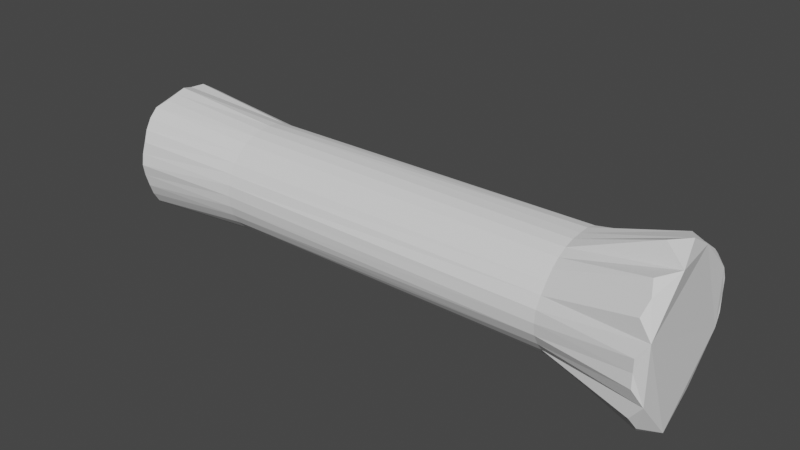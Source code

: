 # Source: DogToy.blend  (saved by Blender 2.80.75; exported with 4.5.12 LTS)
import bpy
from mathutils import Matrix  # noqa: F401  (used for matrix-valued properties, if any)

bpy.ops.wm.read_factory_settings(use_empty=True)
scene = bpy.context.scene
scene.name = 'Scene'

# ---- collections
col_collection = bpy.data.collections.new('Collection'); scene.collection.children.link(col_collection)

# ---- world
world_world = bpy.data.worlds.new('World'); scene.world = world_world
world_world.use_nodes = True; world_world.node_tree.nodes.clear()
_N = world_world.node_tree.nodes; _L = world_world.node_tree.links
n0 = _N.new('ShaderNodeOutputWorld'); n0.name = 'World Output'; n0.location = (300, 300)
n1 = _N.new('ShaderNodeBackground'); n1.name = 'Background'; n1.location = (10, 300)
n1.inputs[0].default_value = (0.05088, 0.05088, 0.05088, 1.0)
_L.new(n1.outputs[0], n0.inputs[0])
n0.is_active_output = True
world_world.color = (0.05088, 0.05088, 0.05088)
world_world.use_sun_shadow = False
world_world.sun_shadow_jitter_overblur = 0.0

# ---- meshes
me_cylinder = bpy.data.meshes.new('Cylinder')
me_cylinder.from_pydata([(0.0, 1.116, -1.022), (0.0, 1.381, 1.035), (0.2143, 1.091, -1.021), (0.2842, 1.334, 1.039), (0.4379, 1.047, -1.018), (0.5139, 1.232, 1.04), (0.6619, 0.9909, -1.03), (0.7622, 1.124, 1.024), (0.8685, 0.8599, -1.02), (0.9287, 0.9271, 1.029), (1.008, 0.66, -1.031), (1.097, 0.7262, 1.016), (1.127, 0.4646, -1.024), (1.191, 0.5154, 1.041), (1.124, 0.2121, -1.034), (1.409, 0.3262, 1.007), (1.186, -0.01518, -1.022), (1.487, 0.03273, 1.043), (1.132, -0.2252, -1.02), (1.511, -0.3058, 0.9942), (1.066, -0.4346, -1.015), (1.305, -0.5575, 1.077), (0.9778, -0.6551, -1.031), (1.221, -0.8506, 1.021), (0.8367, -0.8437, -1.023), (1.036, -1.038, 1.04), (0.6416, -0.963, -1.021), (0.7961, -1.205, 1.029), (0.4331, -1.052, -1.015), (0.5036, -1.241, 1.073), (0.2132, -1.097, -1.022), (0.2446, -1.315, 1.038), (-3.552e-07, -1.141, -1.019), (-4.424e-07, -1.293, 1.036), (-0.2132, -1.097, -1.022), (-0.2446, -1.315, 1.038), (-0.4331, -1.052, -1.015), (-0.5036, -1.241, 1.073), (-0.6416, -0.963, -1.021), (-0.7961, -1.205, 1.029), (-0.8367, -0.8437, -1.023), (-1.036, -1.038, 1.04), (-0.9778, -0.6551, -1.031), (-1.221, -0.8506, 1.021), (-1.066, -0.4346, -1.015), (-1.305, -0.5575, 1.077), (-1.132, -0.2252, -1.02), (-1.511, -0.3058, 0.9942), (-1.186, -0.01518, -1.022), (-1.487, 0.03274, 1.043), (-1.124, 0.2121, -1.034), (-1.409, 0.3262, 1.007), (-1.127, 0.4646, -1.024), (-1.191, 0.5154, 1.041), (-1.008, 0.66, -1.031), (-1.097, 0.7262, 1.016), (-0.8685, 0.8599, -1.02), (-0.9287, 0.9271, 1.029), (-0.6619, 0.9909, -1.03), (-0.7622, 1.124, 1.024), (-0.4379, 1.047, -1.018), (-0.5139, 1.232, 1.04), (-0.2143, 1.091, -1.021), (-0.2842, 1.334, 1.039), (0.0, 1.0, 0.7), (0.1951, 0.9808, 0.7), (0.3827, 0.924, 0.7), (0.5616, 0.8402, 0.6996), (0.717, 0.7175, 0.6997), (0.8656, 0.5776, 0.7), (0.963, 0.4035, 0.7011), (1.008, 0.2044, 0.6992), (1.001, -1.137e-05, 0.7001), (0.982, -0.1953, 0.7001), (0.9261, -0.3836, 0.7002), (0.8341, -0.5574, 0.7002), (0.7117, -0.7118, 0.7005), (0.5653, -0.8475, 0.701), (0.4049, -0.9702, 0.7016), (0.212, -1.071, 0.7003), (-3.901e-07, -1.098, 0.7004), (-0.212, -1.071, 0.7003), (-0.4049, -0.9702, 0.7016), (-0.5653, -0.8475, 0.701), (-0.7117, -0.7118, 0.7005), (-0.8341, -0.5574, 0.7002), (-0.9261, -0.3836, 0.7002), (-0.982, -0.1953, 0.7001), (-1.001, -1.048e-05, 0.7001), (-1.008, 0.2044, 0.6992), (-0.963, 0.4035, 0.7011), (-0.8656, 0.5776, 0.7), (-0.717, 0.7175, 0.6997), (-0.5616, 0.8402, 0.6996), (-0.3827, 0.924, 0.7), (-0.1951, 0.9808, 0.7), (0.1964, 0.9874, -0.575), (0.3829, 0.9244, -0.575), (0.5557, 0.8317, -0.575), (0.7072, 0.7072, -0.575), (0.8316, 0.5556, -0.575), (0.9241, 0.3828, -0.575), (0.9817, 0.1953, -0.575), (1.002, -4.593e-05, -0.575), (0.981, -0.1952, -0.575), (0.9256, -0.3836, -0.575), (0.8355, -0.5583, -0.575), (0.7156, -0.7155, -0.5749), (0.5687, -0.8517, -0.5748), (0.3958, -0.9543, -0.5748), (0.2038, -1.018, -0.5747), (-3.575e-07, -1.037, -0.5747), (-0.2038, -1.018, -0.5747), (-0.3958, -0.9543, -0.5748), (-0.5687, -0.8517, -0.5748), (-0.7156, -0.7155, -0.5749), (-0.8355, -0.5583, -0.575), (-0.9256, -0.3836, -0.575), (-0.981, -0.1952, -0.575), (-1.002, -4.504e-05, -0.575), (-0.9817, 0.1953, -0.575), (-0.9241, 0.3828, -0.575), (-0.8316, 0.5556, -0.575), (-0.7072, 0.7072, -0.575), (-0.5557, 0.8317, -0.575), (-0.3829, 0.9244, -0.575), (-0.1964, 0.9874, -0.575), (0.0, 1.008, -0.575), (-0.8355, -0.5583, -0.575), (-0.9778, -0.6551, -1.031), (-1.066, -0.4346, -1.015), (-0.9256, -0.3836, -0.575), (-1.002, -4.504e-05, -0.575), (-1.186, -0.01518, -1.022), (-1.124, 0.2121, -1.034), (-0.9817, 0.1953, -0.575)], [], [(64, 1, 3, 65), (65, 3, 5, 66), (66, 5, 7, 67), (67, 7, 9, 68), (68, 9, 11, 69), (69, 11, 13, 70), (70, 13, 15, 71), (71, 15, 17, 72), (72, 17, 19, 73), (73, 19, 21, 74), (74, 21, 23, 75), (75, 23, 25, 76), (76, 25, 27, 77), (77, 27, 29, 78), (78, 29, 31, 79), (79, 31, 33, 80), (80, 33, 35, 81), (81, 35, 37, 82), (82, 37, 39, 83), (83, 39, 41, 84), (84, 41, 43, 85), (85, 43, 45, 86), (86, 45, 47, 87), (87, 47, 49, 88), (88, 49, 51, 89), (89, 51, 53, 90), (90, 53, 55, 91), (91, 55, 57, 92), (92, 57, 59, 93), (93, 59, 61, 94), (3, 1, 63, 61, 59, 57, 55, 53, 51, 49, 47, 45, 43, 41, 39, 37, 35, 33, 31, 29, 27, 25, 23, 21, 19, 17, 15, 13, 11, 9, 7, 5), (94, 61, 63, 95), (95, 63, 1, 64), (0, 2, 4, 6, 8, 10, 12, 14, 16, 18, 20, 22, 24, 26, 28, 30, 32, 34, 36, 38, 40, 42, 44, 46, 48, 50, 52, 54, 56, 58, 60, 62), (126, 95, 64, 127), (125, 94, 95, 126), (124, 93, 94, 125), (123, 92, 93, 124), (122, 91, 92, 123), (121, 90, 91, 122), (120, 89, 90, 121), (119, 88, 89, 120), (118, 87, 88, 119), (117, 86, 87, 118), (116, 85, 86, 117), (115, 84, 85, 116), (114, 83, 84, 115), (113, 82, 83, 114), (112, 81, 82, 113), (111, 80, 81, 112), (110, 79, 80, 111), (109, 78, 79, 110), (108, 77, 78, 109), (107, 76, 77, 108), (106, 75, 76, 107), (105, 74, 75, 106), (104, 73, 74, 105), (103, 72, 73, 104), (102, 71, 72, 103), (101, 70, 71, 102), (100, 69, 70, 101), (99, 68, 69, 100), (98, 67, 68, 99), (97, 66, 67, 98), (96, 65, 66, 97), (127, 64, 65, 96), (0, 127, 96, 2), (2, 96, 97, 4), (4, 97, 98, 6), (6, 98, 99, 8), (8, 99, 100, 10), (10, 100, 101, 12), (12, 101, 102, 14), (14, 102, 103, 16), (16, 103, 104, 18), (18, 104, 105, 20), (20, 105, 106, 22), (22, 106, 107, 24), (24, 107, 108, 26), (26, 108, 109, 28), (28, 109, 110, 30), (30, 110, 111, 32), (32, 111, 112, 34), (34, 112, 113, 36), (36, 113, 114, 38), (38, 114, 115, 40), (40, 115, 116, 42), (48, 119, 132, 133), (44, 117, 118, 46), (46, 118, 119, 48), (42, 116, 128, 129), (50, 120, 121, 52), (52, 121, 122, 54), (54, 122, 123, 56), (56, 123, 124, 58), (58, 124, 125, 60), (60, 125, 126, 62), (62, 126, 127, 0), (129, 128, 131, 130), (133, 132, 135, 134), (116, 117, 131, 128), (117, 44, 130, 131), (120, 50, 134, 135), (44, 42, 129, 130), (119, 120, 135, 132), (50, 48, 133, 134)])
_uv = me_cylinder.uv_layers.new(name='UVMap')
_uv.uv.foreach_set('vector', [1.0, 0.925, 1.0, 1.0, 0.9688, 1.0, 0.9688, 0.925, 0.9688, 0.925, 0.9688, 1.0, 0.9375, 1.0, 0.9375, 0.925, 0.9375, 0.925, 0.9375, 1.0, 0.9062, 1.0, 0.9062, 0.925, 0.9062, 0.925, 0.9062, 1.0, 0.875, 1.0, 0.875, 0.925, 0.875, 0.925, 0.875, 1.0, 0.8438, 1.0, 0.8438, 0.925, 0.8438, 0.925, 0.8438, 1.0, 0.8125, 1.0, 0.8125, 0.925, 0.8125, 0.925, 0.8125, 1.0, 0.7812, 1.0, 0.7813, 0.925, 0.7813, 0.925, 0.7812, 1.0, 0.75, 1.0, 0.75, 0.925, 0.75, 0.925, 0.75, 1.0, 0.7188, 1.0, 0.7188, 0.925, 0.7188, 0.925, 0.7188, 1.0, 0.6875, 1.0, 0.6875, 0.925, 0.6875, 0.925, 0.6875, 1.0, 0.6562, 1.0, 0.6562, 0.925, 0.6562, 0.925, 0.6562, 1.0, 0.625, 1.0, 0.625, 0.925, 0.625, 0.925, 0.625, 1.0, 0.5938, 1.0, 0.5938, 0.925, 0.5938, 0.925, 0.5938, 1.0, 0.5625, 1.0, 0.5625, 0.925, 0.5625, 0.925, 0.5625, 1.0, 0.5312, 1.0, 0.5312, 0.925, 0.5312, 0.925, 0.5312, 1.0, 0.5, 1.0, 0.5, 0.925, 0.5, 0.925, 0.5, 1.0, 0.4688, 1.0, 0.4687, 0.925, 0.4687, 0.925, 0.4688, 1.0, 0.4375, 1.0, 0.4375, 0.925, 0.4375, 0.925, 0.4375, 1.0, 0.4062, 1.0, 0.4062, 0.925, 0.4062, 0.925, 0.4062, 1.0, 0.375, 1.0, 0.375, 0.925, 0.375, 0.925, 0.375, 1.0, 0.3438, 1.0, 0.3438, 0.925, 0.3438, 0.925, 0.3438, 1.0, 0.3125, 1.0, 0.3125, 0.925, 0.3125, 0.925, 0.3125, 1.0, 0.2812, 1.0, 0.2812, 0.925, 0.2812, 0.925, 0.2812, 1.0, 0.25, 1.0, 0.25, 0.925, 0.25, 0.925, 0.25, 1.0, 0.2188, 1.0, 0.2188, 0.925, 0.2188, 0.925, 0.2188, 1.0, 0.1875, 1.0, 0.1875, 0.925, 0.1875, 0.925, 0.1875, 1.0, 0.1562, 1.0, 0.1562, 0.925, 0.1562, 0.925, 0.1562, 1.0, 0.125, 1.0, 0.125, 0.925, 0.125, 0.925, 0.125, 1.0, 0.09375, 1.0, 0.09375, 0.925, 0.09375, 0.925, 0.09375, 1.0, 0.0625, 1.0, 0.0625, 0.925, 0.2968, 0.4854, 0.25, 0.49, 0.2032, 0.4854, 0.1582, 0.4717, 0.1167, 0.4496, 0.08029, 0.4197, 0.05045, 0.3833, 0.02827, 0.3418, 0.01461, 0.2968, 0.01, 0.25, 0.01461, 0.2032, 0.02827, 0.1582, 0.05045, 0.1167, 0.08029, 0.08029, 0.1167, 0.05045, 0.1582, 0.02827, 0.2032, 0.01461, 0.25, 0.01, 0.2968, 0.01461, 0.3418, 0.02827, 0.3833, 0.05045, 0.4197, 0.08029, 0.4496, 0.1167, 0.4717, 0.1582, 0.4854, 0.2032, 0.49, 0.25, 0.4854, 0.2968, 0.4717, 0.3418, 0.4496, 0.3833, 0.4197, 0.4197, 0.3833, 0.4496, 0.3418, 0.4717, 0.0625, 0.925, 0.0625, 1.0, 0.03125, 1.0, 0.03125, 0.925, 0.03125, 0.925, 0.03125, 1.0, 0.0, 1.0, 0.0, 0.925, 0.75, 0.49, 0.7968, 0.4854, 0.8418, 0.4717, 0.8833, 0.4496, 0.9197, 0.4197, 0.9496, 0.3833, 0.9717, 0.3418, 0.9854, 0.2968, 0.99, 0.25, 0.9854, 0.2032, 0.9717, 0.1582, 0.9496, 0.1167, 0.9197, 0.08029, 0.8833, 0.05045, 0.8418, 0.02827, 0.7968, 0.01461, 0.75, 0.01, 0.7032, 0.01461, 0.6582, 0.02827, 0.6167, 0.05045, 0.5803, 0.08029, 0.5504, 0.1167, 0.5283, 0.1582, 0.5146, 0.2032, 0.51, 0.25, 0.5146, 0.2968, 0.5283, 0.3418, 0.5504, 0.3833, 0.5803, 0.4197, 0.6167, 0.4496, 0.6582, 0.4717, 0.7032, 0.4854, 0.03125, 0.6063, 0.03125, 0.925, 0.0, 0.925, 0.0, 0.6062, 0.0625, 0.6063, 0.0625, 0.925, 0.03125, 0.925, 0.03125, 0.6063, 0.09375, 0.6062, 0.09375, 0.925, 0.0625, 0.925, 0.0625, 0.6063, 0.125, 0.6062, 0.125, 0.925, 0.09375, 0.925, 0.09375, 0.6062, 0.1562, 0.6062, 0.1562, 0.925, 0.125, 0.925, 0.125, 0.6062, 0.1875, 0.6062, 0.1875, 0.925, 0.1562, 0.925, 0.1562, 0.6062, 0.2188, 0.6062, 0.2188, 0.925, 0.1875, 0.925, 0.1875, 0.6062, 0.25, 0.6062, 0.25, 0.925, 0.2188, 0.925, 0.2188, 0.6062, 0.2812, 0.6062, 0.2812, 0.925, 0.25, 0.925, 0.25, 0.6062, 0.3125, 0.6062, 0.3125, 0.925, 0.2812, 0.925, 0.2812, 0.6062, 0.3438, 0.6062, 0.3438, 0.925, 0.3125, 0.925, 0.3125, 0.6062, 0.375, 0.6062, 0.375, 0.925, 0.3438, 0.925, 0.3438, 0.6062, 0.4062, 0.6062, 0.4062, 0.925, 0.375, 0.925, 0.375, 0.6062, 0.4375, 0.6062, 0.4375, 0.925, 0.4062, 0.925, 0.4062, 0.6062, 0.4688, 0.6062, 0.4687, 0.925, 0.4375, 0.925, 0.4375, 0.6062, 0.5, 0.6062, 0.5, 0.925, 0.4687, 0.925, 0.4688, 0.6062, 0.5312, 0.6062, 0.5312, 0.925, 0.5, 0.925, 0.5, 0.6062, 0.5625, 0.6062, 0.5625, 0.925, 0.5312, 0.925, 0.5312, 0.6062, 0.5938, 0.6063, 0.5938, 0.925, 0.5625, 0.925, 0.5625, 0.6062, 0.625, 0.6062, 0.625, 0.925, 0.5938, 0.925, 0.5938, 0.6063, 0.6562, 0.6062, 0.6562, 0.925, 0.625, 0.925, 0.625, 0.6062, 0.6875, 0.6063, 0.6875, 0.925, 0.6562, 0.925, 0.6562, 0.6062, 0.7188, 0.6062, 0.7188, 0.925, 0.6875, 0.925, 0.6875, 0.6063, 0.75, 0.6063, 0.75, 0.925, 0.7188, 0.925, 0.7188, 0.6062, 0.7812, 0.6063, 0.7813, 0.925, 0.75, 0.925, 0.75, 0.6063, 0.8125, 0.6062, 0.8125, 0.925, 0.7813, 0.925, 0.7812, 0.6063, 0.8438, 0.6062, 0.8438, 0.925, 0.8125, 0.925, 0.8125, 0.6062, 0.875, 0.6062, 0.875, 0.925, 0.8438, 0.925, 0.8438, 0.6062, 0.9062, 0.6062, 0.9062, 0.925, 0.875, 0.925, 0.875, 0.6062, 0.9375, 0.6062, 0.9375, 0.925, 0.9062, 0.925, 0.9062, 0.6062, 0.9688, 0.6062, 0.9688, 0.925, 0.9375, 0.925, 0.9375, 0.6062, 1.0, 0.6062, 1.0, 0.925, 0.9688, 0.925, 0.9688, 0.6062, 1.0, 0.5, 1.0, 0.6062, 0.9688, 0.6062, 0.9688, 0.5, 0.9688, 0.5, 0.9688, 0.6062, 0.9375, 0.6062, 0.9375, 0.5, 0.9375, 0.5, 0.9375, 0.6062, 0.9062, 0.6062, 0.9062, 0.5, 0.9062, 0.5, 0.9062, 0.6062, 0.875, 0.6062, 0.875, 0.5, 0.875, 0.5, 0.875, 0.6062, 0.8438, 0.6062, 0.8438, 0.5, 0.8438, 0.5, 0.8438, 0.6062, 0.8125, 0.6062, 0.8125, 0.5, 0.8125, 0.5, 0.8125, 0.6062, 0.7812, 0.6063, 0.7812, 0.5, 0.7812, 0.5, 0.7812, 0.6063, 0.75, 0.6063, 0.75, 0.5, 0.75, 0.5, 0.75, 0.6063, 0.7188, 0.6062, 0.7188, 0.5, 0.7188, 0.5, 0.7188, 0.6062, 0.6875, 0.6063, 0.6875, 0.5, 0.6875, 0.5, 0.6875, 0.6063, 0.6562, 0.6062, 0.6562, 0.5, 0.6562, 0.5, 0.6562, 0.6062, 0.625, 0.6062, 0.625, 0.5, 0.625, 0.5, 0.625, 0.6062, 0.5938, 0.6063, 0.5938, 0.5, 0.5938, 0.5, 0.5938, 0.6063, 0.5625, 0.6062, 0.5625, 0.5, 0.5625, 0.5, 0.5625, 0.6062, 0.5312, 0.6062, 0.5312, 0.5, 0.5312, 0.5, 0.5312, 0.6062, 0.5, 0.6062, 0.5, 0.5, 0.5, 0.5, 0.5, 0.6062, 0.4688, 0.6062, 0.4688, 0.5, 0.4688, 0.5, 0.4688, 0.6062, 0.4375, 0.6062, 0.4375, 0.5, 0.4375, 0.5, 0.4375, 0.6062, 0.4062, 0.6062, 0.4062, 0.5, 0.4062, 0.5, 0.4062, 0.6062, 0.375, 0.6062, 0.375, 0.5, 0.375, 0.5, 0.375, 0.6062, 0.3438, 0.6062, 0.3438, 0.5, 0.25, 0.5, 0.25, 0.6062, 0.25, 0.6062, 0.25, 0.5, 0.3125, 0.5, 0.3125, 0.6062, 0.2812, 0.6062, 0.2812, 0.5, 0.2812, 0.5, 0.2812, 0.6062, 0.25, 0.6062, 0.25, 0.5, 0.3438, 0.5, 0.3438, 0.6062, 0.3438, 0.6062, 0.3438, 0.5, 0.2188, 0.5, 0.2188, 0.6062, 0.1875, 0.6062, 0.1875, 0.5, 0.1875, 0.5, 0.1875, 0.6062, 0.1562, 0.6062, 0.1562, 0.5, 0.1562, 0.5, 0.1562, 0.6062, 0.125, 0.6062, 0.125, 0.5, 0.125, 0.5, 0.125, 0.6062, 0.09375, 0.6062, 0.09375, 0.5, 0.09375, 0.5, 0.09375, 0.6062, 0.0625, 0.6063, 0.0625, 0.5, 0.0625, 0.5, 0.0625, 0.6063, 0.03125, 0.6063, 0.03125, 0.5, 0.03125, 0.5, 0.03125, 0.6063, 0.0, 0.6062, 0.0, 0.5, 0.3438, 0.5, 0.3438, 0.6062, 0.3125, 0.6062, 0.3125, 0.5, 0.25, 0.5, 0.25, 0.6062, 0.2188, 0.6062, 0.2188, 0.5, 0.3438, 0.6062, 0.3125, 0.6062, 0.3125, 0.6062, 0.3438, 0.6062, 0.3125, 0.6062, 0.3125, 0.5, 0.3125, 0.5, 0.3125, 0.6062, 0.2188, 0.6062, 0.2188, 0.5, 0.2188, 0.5, 0.2188, 0.6062, 0.5283, 0.1582, 0.5504, 0.1167, 0.5504, 0.1167, 0.5283, 0.1582, 0.25, 0.6062, 0.2188, 0.6062, 0.2188, 0.6062, 0.25, 0.6062, 0.5146, 0.2968, 0.51, 0.25, 0.51, 0.25, 0.5146, 0.2968])
me_cylinder.use_remesh_preserve_volume = False
me_cylinder.use_remesh_preserve_attributes = False
me_cylinder.use_mirror_vertex_groups = False
me_cylinder.update()

# ---- objects
ob_cylinder = bpy.data.objects.new('Cylinder', me_cylinder)

# ---- transforms, parenting, visibility, modifiers, constraints
ob_cylinder.location = (0.0, 0.0, 0.0)
ob_cylinder.rotation_euler = (0.0, 1.571, 0.0)
ob_cylinder.scale = (1.0, 1.0, 5.0)
ob_cylinder.lineart.crease_threshold = 0.0

# ---- collection membership
col_collection.objects.link(ob_cylinder)

# ---- scene / render settings (as saved in the file)
scene.frame_start = 1; scene.frame_end = 250; scene.frame_set(1)
scene.render.engine = 'BLENDER_EEVEE_NEXT'
scene.cycles.use_denoising = False
scene.cycles.samples = 128
scene.cycles.sampling_pattern = 'TABULATED_SOBOL'
scene.cycles.use_adaptive_sampling = False
scene.cycles.use_light_tree = False
scene.view_settings.view_transform = 'Filmic'
bpy.context.view_layer.update()

# ---- added for rendering (the .blend has no active camera and no usable light): camera, sun
cam_auto = bpy.data.cameras.new('AutoCamera')
cam_auto.lens = 50.0
cam_auto.sensor_width = 36.0
cam_auto.clip_end = 1000.0
ob_auto_camera = bpy.data.objects.new('AutoCamera', cam_auto)
scene.collection.objects.link(ob_auto_camera)
ob_auto_camera.location = (10.5657, -12.5185, 8.36784)
ob_auto_camera.rotation_euler = (1.09748, -7.21219e-08, 0.694738)
scene.camera = ob_auto_camera
light_auto_sun = bpy.data.lights.new('AutoSun', 'SUN')
light_auto_sun.energy = 3.0
light_auto_sun.angle = 0.0523599
ob_auto_sun = bpy.data.objects.new('AutoSun', light_auto_sun)
scene.collection.objects.link(ob_auto_sun)
ob_auto_sun.rotation_euler = (0.872665, 0.174533, 0.523599)
bpy.context.view_layer.update()
